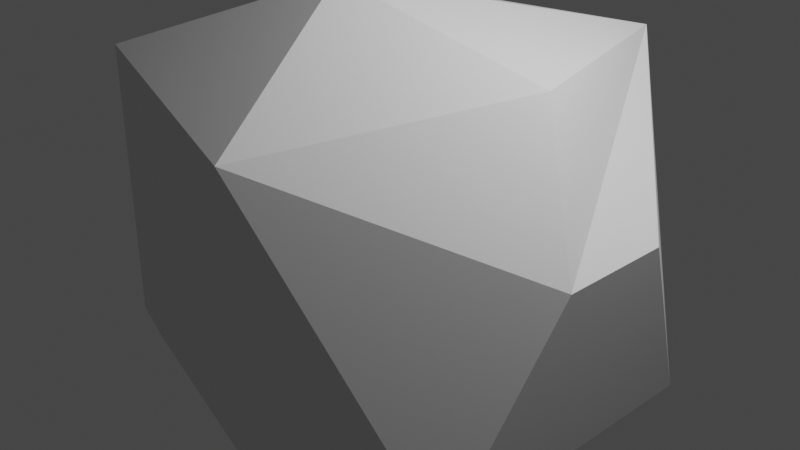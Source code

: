 # Source: LP_Stone_4.blend  (saved by Blender 3.5.10; exported with 4.5.12 LTS)
import bpy
from mathutils import Matrix  # noqa: F401  (used for matrix-valued properties, if any)

bpy.ops.wm.read_factory_settings(use_empty=True)
scene = bpy.context.scene
scene.name = 'Scene'

# ---- collections
col_collection = bpy.data.collections.new('Collection'); scene.collection.children.link(col_collection)

# ---- world
world_world = bpy.data.worlds.new('World'); scene.world = world_world
world_world.use_nodes = True; world_world.node_tree.nodes.clear()
_N = world_world.node_tree.nodes; _L = world_world.node_tree.links
n0 = _N.new('ShaderNodeOutputWorld'); n0.name = 'World Output'; n0.location = (300, 300)
n1 = _N.new('ShaderNodeBackground'); n1.name = 'Background'; n1.location = (10, 300)
n1.inputs[0].default_value = (0.05088, 0.05088, 0.05088, 1.0)
_L.new(n1.outputs[0], n0.inputs[0])
n0.is_active_output = True
world_world.color = (0.05088, 0.05088, 0.05088)
world_world.use_sun_shadow = False
world_world.sun_shadow_jitter_overblur = 0.0

# ---- cameras
cam_camera = bpy.data.cameras.new('Camera')
cam_camera.clip_end = 100.0
cam_camera.ortho_scale = 7.314

# ---- lights
light_light = bpy.data.lights.new('Light', 'POINT')
light_light.transmission_factor = 0.0
light_light.energy = 1000.0
light_light.shadow_soft_size = 0.1
light_light.shadow_maximum_resolution = 0.006
light_light.use_absolute_resolution = True

# ---- meshes
me_icosphere = bpy.data.meshes.new('Icosphere')
me_icosphere.from_pydata([(-0.1645, -0.5062, -0.6711), (0.7236, -0.5257, -0.4472), (-0.8944, 0.0, -0.4472), (-0.2764, 0.8506, -0.4472), (0.7236, 0.5257, -0.4472), (0.2764, -0.8506, 0.4472), (-0.7236, -0.5257, 0.4472), (0.2764, 0.8506, 0.4472), (0.04227, -0.2681, 0.7082), (0.8332, -0.1883, 0.1268), (0.8332, 0.1883, 0.1268), (0.2764, 0.8506, 0.4472), (0.5741, 0.0, 0.4935), (0.2764, -0.8506, 0.4472), (-0.1645, -0.5062, -0.6711), (0.1285, -0.7191, -0.4472), (-0.05255, -0.8506, -0.08504), (-0.7207, -0.5278, 0.4415), (-0.7019, -0.5408, -0.3515), (-0.5803, 0.6298, 0.1607), (-0.7783, 0.3573, 0.1607), (-0.7236, 0.1889, 0.4472), (-0.3184, 0.1495, 0.5886), (0.2764, 0.8506, 0.4472)], [], [(16, 15, 1, 5), (1, 0, 4), (17, 16, 5, 6), (0, 2, 3), (0, 3, 4), (4, 7, 11, 10), (0, 1, 15, 14), (2, 6, 21, 20), (4, 3, 7), (12, 11, 7, 8), (2, 18, 17, 6), (22, 21, 6, 8), (7, 23, 22, 8), (1, 4, 10, 9), (6, 5, 8), (13, 9, 12), (3, 2, 20, 19), (5, 13, 12, 8), (9, 10, 11, 12), (1, 9, 13, 5), (18, 16, 17), (0, 14, 18, 2), (19, 20, 21, 22, 23), (3, 19, 23, 7), (14, 15, 16, 18)])
_uv = me_icosphere.uv_layers.new(name='UVMap')
_uv.uv.foreach_set('vector', [0.1277, 0.2212, 0.1645, 0.1575, 0.2727, 0.1575, 0.1818, 0.3149, 0.2727, 0.1575, 0.2761, 0.01193, 0.4545, 0.1575, 0.0005803, 0.3139, 0.1277, 0.2212, 0.1818, 0.3149, 0.0, 0.3149, 0.8148, 0.01193, 0.8182, 0.1575, 0.6364, 0.1575, 0.5455, -0.03861, 0.6364, 0.1575, 0.4545, 0.1575, 0.4545, 0.1575, 0.5455, 0.3149, 0.5455, 0.3149, 0.3962, 0.2585, 0.1277, 0.0937, 0.2727, 0.1575, 0.1645, 0.1575, 0.1277, 0.0937, 0.8182, 0.1575, 0.9091, 0.3149, 0.7855, 0.3149, 0.7564, 0.2645, 0.4545, 0.1575, 0.6364, 0.1575, 0.5455, 0.3149, 0.3962, 0.3713, 0.5455, 0.3149, 0.5455, 0.3149, 0.4545, 0.4724, 0.8182, 0.1575, 0.8182, 0.1575, 0.9097, 0.3139, 0.9091, 0.3149, 0.8182, 0.4724, 0.7855, 0.3149, 0.9091, 0.3149, 0.8182, 0.4724, 0.5455, 0.3149, 0.5455, 0.3149, 0.6364, 0.4724, 0.6364, 0.4724, 0.2727, 0.1575, 0.4545, 0.1575, 0.3962, 0.2585, 0.3311, 0.2585, 0.0, 0.3149, 0.1818, 0.3149, 0.09091, 0.4724, 0.1818, 0.3149, 0.3311, 0.2585, 0.3962, 0.3713, 0.6364, 0.1575, 0.8182, 0.1575, 0.7564, 0.2645, 0.6981, 0.2645, 0.1818, 0.3149, 0.1818, 0.3149, 0.3311, 0.3713, 0.2727, 0.4724, 0.3311, 0.2585, 0.3962, 0.2585, 0.5455, 0.3149, 0.3962, 0.3713, 0.2727, 0.1575, 0.3311, 0.2585, 0.1818, 0.3149, 0.1818, 0.3149, 0.8182, 0.1575, 0.1277, 0.2212, 0.0005803, 0.3139, 0.9632, 0.0937, 0.9632, 0.0937, 0.8182, 0.1575, 0.8182, 0.1575, 0.6981, 0.2645, 0.7564, 0.2645, 0.7855, 0.3149, 0.8182, 0.4724, 0.5455, 0.3149, 0.6364, 0.1575, 0.6981, 0.2645, 0.5455, 0.3149, 0.5455, 0.3149, 0.9632, 0.0937, 0.1645, 0.1575, 0.1277, 0.2212, 0.8182, 0.1575])
me_icosphere.update()

# ---- objects
ob_light = bpy.data.objects.new('Light', light_light)
ob_camera = bpy.data.objects.new('Camera', cam_camera)
ob_icosphere = bpy.data.objects.new('Icosphere', me_icosphere)

# ---- transforms, parenting, visibility, modifiers, constraints
ob_light.location = (4.076, 1.005, 5.904)
ob_light.rotation_euler = (0.6503, 0.05522, 1.866)
ob_light.lock_rotations_4d = False
ob_light.empty_display_type = 'ARROWS'
ob_light.color = (0.0, 0.0, 0.0, 0.0)
ob_light.lineart.crease_threshold = 0.0
ob_camera.location = (7.359, -6.926, 4.958)
ob_camera.rotation_euler = (1.109, 0.0, 0.8149)
ob_camera.lock_rotations_4d = False
ob_camera.empty_display_type = 'ARROWS'
ob_camera.color = (0.0, 0.0, 0.0, 0.0)
ob_camera.display_type = 'WIRE'
ob_camera.lineart.crease_threshold = 0.0
ob_icosphere.location = (0.0, 0.0, 0.0)
ob_icosphere.scale = (3.196, 3.196, 3.721)

# ---- collection membership
col_collection.objects.link(ob_light)
col_collection.objects.link(ob_camera)
col_collection.objects.link(ob_icosphere)

# ---- scene / render settings (as saved in the file)
scene.camera = ob_camera
scene.frame_start = 1; scene.frame_end = 250; scene.frame_set(1)
scene.render.engine = 'BLENDER_EEVEE_NEXT'
scene.cycles.sampling_pattern = 'TABULATED_SOBOL'
scene.view_settings.view_transform = 'Filmic'
bpy.context.view_layer.update()
